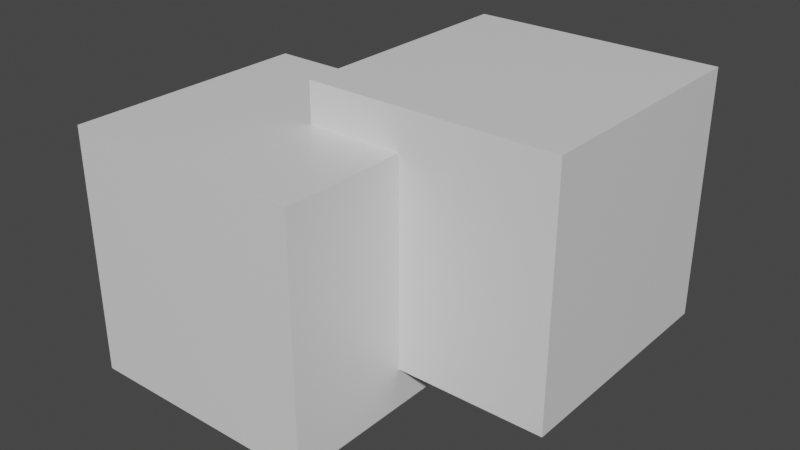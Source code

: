 # Source: uniontest2.blend  (saved by Blender 2.90.8; exported with 4.5.12 LTS)
import bpy
from mathutils import Matrix  # noqa: F401  (used for matrix-valued properties, if any)

bpy.ops.wm.read_factory_settings(use_empty=True)
scene = bpy.context.scene
scene.name = 'Scene'

# ---- collections
col_collection = bpy.data.collections.new('Collection'); scene.collection.children.link(col_collection)

# ---- materials (node trees are filled in below, after node groups)
mat_material = bpy.data.materials.new('Material')
mat_material.alpha_threshold = 0.0
mat_material.use_transparent_shadow = False
mat_material.line_color = (0.0, 0.0, 0.0, 1.0)

# ---- material node trees
mat_material.use_nodes = True; mat_material.node_tree.nodes.clear()
_N = mat_material.node_tree.nodes; _L = mat_material.node_tree.links
n0 = _N.new('ShaderNodeOutputMaterial'); n0.name = 'Material Output'; n0.location = (300, 300)
n1 = _N.new('ShaderNodeBsdfPrincipled'); n1.name = 'Principled BSDF'; n1.location = (10, 300)
n1.distribution = 'GGX'
n1.subsurface_method = 'BURLEY'
n1.inputs[2].default_value = 0.4
n1.inputs[3].default_value = 1.45
n1.inputs[27].default_value = (0.0, 0.0, 0.0, 1.0)
n1.inputs[28].default_value = 1.0
_L.new(n1.outputs[0], n0.inputs[0])
n0.is_active_output = True

# ---- world
world_world = bpy.data.worlds.new('World'); scene.world = world_world
world_world.use_nodes = True; world_world.node_tree.nodes.clear()
_N = world_world.node_tree.nodes; _L = world_world.node_tree.links
n0 = _N.new('ShaderNodeOutputWorld'); n0.name = 'World Output'; n0.location = (300, 300)
n1 = _N.new('ShaderNodeBackground'); n1.name = 'Background'; n1.location = (10, 300)
n1.inputs[0].default_value = (0.05088, 0.05088, 0.05088, 1.0)
_L.new(n1.outputs[0], n0.inputs[0])
n0.is_active_output = True
world_world.color = (0.05088, 0.05088, 0.05088)
world_world.use_sun_shadow = False
world_world.sun_shadow_jitter_overblur = 0.0

# ---- meshes
me_cube = bpy.data.meshes.new('Cube')
me_cube.from_pydata([(2.214, 2.036, 1.321), (2.214, 2.036, -0.6792), (2.214, 0.03606, 1.321), (2.214, 0.03606, -0.6792), (0.2138, 2.036, 1.321), (0.2138, 2.036, -0.6792), (0.2138, 0.03606, 1.321), (1.0, 1.0, -1.0), (1.0, -1.0, 1.0), (1.0, -1.0, -1.0), (-1.0, 1.0, 1.0), (-1.0, 1.0, -1.0), (-1.0, -1.0, 1.0), (-1.0, -1.0, -1.0), (1.0, 0.03606, -0.6792), (0.2138, 0.03606, 1.0), (1.0, 0.03606, 1.0), (0.2138, 1.0, -0.6792), (0.2138, 1.0, 1.0), (1.0, 1.0, -0.6792)], [], [(0, 4, 6, 2), (3, 2, 6, 15, 16, 14), (5, 1, 3, 14, 19, 17), (1, 0, 2, 3), (5, 4, 0, 1), (9, 8, 12, 13), (13, 12, 10, 11), (11, 7, 9, 13), (7, 19, 14, 16, 8, 9), (11, 10, 18, 17, 19, 7), (17, 18, 15, 6, 4, 5), (16, 15, 18, 10, 12, 8)])
_uv = me_cube.uv_layers.new(name='UVMap')
_uv.uv.foreach_set('vector', [0.625, 0.5, 0.875, 0.5, 0.875, 0.75, 0.625, 0.75, 0.375, 0.75, 0.625, 0.75, 0.625, 1.0, 0.5849, 1.0, 0.5849, 0.9017, 0.375, 0.9017, 0.125, 0.5, 0.375, 0.5, 0.375, 0.75, 0.2233, 0.75, 0.2233, 0.6295, 0.125, 0.6295, 0.375, 0.5, 0.625, 0.5, 0.625, 0.75, 0.375, 0.75, 0.375, 0.25, 0.625, 0.25, 0.625, 0.5, 0.375, 0.5, 0.375, 0.75, 0.625, 0.75, 0.625, 1.0, 0.375, 1.0, 0.375, 0.0, 0.625, 0.0, 0.625, 0.25, 0.375, 0.25, 0.125, 0.5, 0.375, 0.5, 0.375, 0.75, 0.125, 0.75, 0.375, 0.5, 0.4151, 0.5, 0.4151, 0.6205, 0.625, 0.6205, 0.625, 0.75, 0.375, 0.75, 0.375, 0.25, 0.625, 0.25, 0.625, 0.4017, 0.4151, 0.4017, 0.4151, 0.5, 0.375, 0.5, 0.375, 0.1205, 0.5849, 0.1205, 0.5849, 0.0, 0.625, 0.0, 0.625, 0.25, 0.375, 0.25, 0.625, 0.6205, 0.7233, 0.6205, 0.7233, 0.5, 0.875, 0.5, 0.875, 0.75, 0.625, 0.75])
me_cube.materials.append(mat_material)
me_cube.use_remesh_preserve_volume = False
me_cube.use_remesh_preserve_attributes = False
me_cube.use_mirror_vertex_groups = False
me_cube.update()

# ---- objects
ob_cube = bpy.data.objects.new('Cube', me_cube)

# ---- transforms, parenting, visibility, modifiers, constraints
ob_cube.location = (0.0, 0.0, 0.0)
ob_cube.lock_rotations_4d = False
ob_cube.empty_display_type = 'ARROWS'
ob_cube.lineart.crease_threshold = 0.0

# ---- collection membership
col_collection.objects.link(ob_cube)

# ---- scene / render settings (as saved in the file)
scene.frame_start = 1; scene.frame_end = 250; scene.frame_set(1)
scene.render.engine = 'BLENDER_EEVEE_NEXT'
scene.cycles.use_denoising = False
scene.cycles.samples = 128
scene.cycles.sampling_pattern = 'TABULATED_SOBOL'
scene.cycles.use_adaptive_sampling = False
scene.cycles.use_light_tree = False
scene.view_settings.view_transform = 'Filmic'
bpy.context.view_layer.update()

# ---- added for rendering (the .blend has no active camera and no usable light): camera, sun
cam_auto = bpy.data.cameras.new('AutoCamera')
cam_auto.lens = 50.0
cam_auto.sensor_width = 36.0
cam_auto.clip_end = 1000.0
ob_auto_camera = bpy.data.objects.new('AutoCamera', cam_auto)
scene.collection.objects.link(ob_auto_camera)
ob_auto_camera.location = (5.22671, -5.02577, 3.85627)
ob_auto_camera.rotation_euler = (1.09748, -7.21219e-08, 0.694738)
scene.camera = ob_auto_camera
light_auto_sun = bpy.data.lights.new('AutoSun', 'SUN')
light_auto_sun.energy = 3.0
light_auto_sun.angle = 0.0523599
ob_auto_sun = bpy.data.objects.new('AutoSun', light_auto_sun)
scene.collection.objects.link(ob_auto_sun)
ob_auto_sun.rotation_euler = (0.872665, 0.174533, 0.523599)
bpy.context.view_layer.update()

